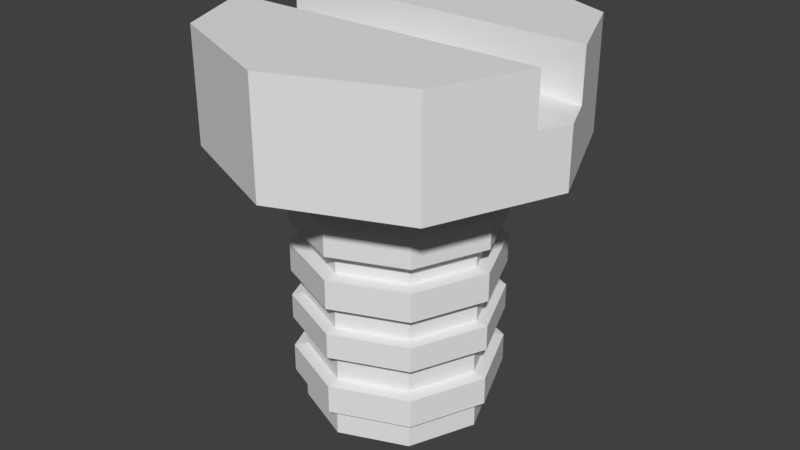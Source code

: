 # Source: Bolts.blend  (saved by Blender 2.78.0; exported with 4.5.12 LTS)
import bpy
from mathutils import Matrix  # noqa: F401  (used for matrix-valued properties, if any)

bpy.ops.wm.read_factory_settings(use_empty=True)
scene = bpy.context.scene
scene.name = 'Scene'

# ---- collections
col_collection_1 = bpy.data.collections.new('Collection 1'); scene.collection.children.link(col_collection_1)

# ---- node groups
ng_auto_smooth = bpy.data.node_groups.new('Auto Smooth', 'GeometryNodeTree')
_s = ng_auto_smooth.interface.new_socket(name='Geometry', in_out='OUTPUT', socket_type='NodeSocketGeometry')
_s = ng_auto_smooth.interface.new_socket(name='Geometry', in_out='INPUT', socket_type='NodeSocketGeometry')
_s = ng_auto_smooth.interface.new_socket(name='Angle', in_out='INPUT', socket_type='NodeSocketFloat')
_s.subtype = 'ANGLE'
_s.min_value = 0.0
_s.max_value = 3.142
ng_auto_smooth.is_modifier = True
_N = ng_auto_smooth.nodes; _L = ng_auto_smooth.links
n0 = _N.new('NodeGroupOutput'); n0.name = 'Group Output'; n0.location = (480, -100)
n1 = _N.new('NodeGroupInput'); n1.name = 'Group Input'; n1.location = (-420, -300)
n2 = _N.new('NodeGroupInput'); n2.name = 'Group Input.001'; n2.location = (-60, -100)
n3 = _N.new('GeometryNodeSetShadeSmooth'); n3.name = 'Set Shade Smooth'; n3.location = (120, -100)
n3.domain = 'EDGE'
n4 = _N.new('GeometryNodeSetShadeSmooth'); n4.name = 'Set Shade Smooth.001'; n4.location = (300, -100)
n5 = _N.new('GeometryNodeInputMeshEdgeAngle'); n5.name = 'Edge Angle'; n5.location = (-420, -220)
n6 = _N.new('GeometryNodeInputEdgeSmooth'); n6.name = 'Is Edge Smooth'; n6.location = (-60, -160)
n7 = _N.new('GeometryNodeInputShadeSmooth'); n7.name = 'Is Face Smooth'; n7.location = (-240, -340)
n8 = _N.new('FunctionNodeBooleanMath'); n8.name = 'Boolean Math'; n8.location = (-60, -220)
n9 = _N.new('FunctionNodeCompare'); n9.name = 'Compare'; n9.location = (-240, -180)
n9.operation = 'LESS_EQUAL'
_L.new(n5.outputs[0], n9.inputs[0])
_L.new(n4.outputs[0], n0.inputs[0])
_L.new(n1.outputs[1], n9.inputs[1])
_L.new(n9.outputs[0], n8.inputs[0])
_L.new(n7.outputs[0], n8.inputs[1])
_L.new(n2.outputs[0], n3.inputs[0])
_L.new(n6.outputs[0], n3.inputs[1])
_L.new(n3.outputs[0], n4.inputs[0])
_L.new(n8.outputs[0], n3.inputs[2])
n0.is_active_output = True

# ---- world
world_world = bpy.data.worlds.new('World'); scene.world = world_world
world_world.color = (0.05088, 0.05088, 0.05088)
world_world.use_sun_shadow = False
world_world.sun_shadow_jitter_overblur = 0.0
world_world.cycles.sampling_method = 'MANUAL'

# ---- meshes
me_cylinder = bpy.data.meshes.new('Cylinder')
me_cylinder.from_pydata([(0.000362, 0.1811, 0.1367), (0.000362, 0.3092, 0.3501), (0.1278, 0.1283, 0.1367), (0.2183, 0.2189, 0.3501), (0.1805, 0.0009336, 0.1367), (0.1278, -0.1265, 0.1367), (0.2183, -0.217, 0.3501), (0.0003619, -0.1792, 0.1367), (0.0003619, -0.3073, 0.3501), (-0.127, -0.1265, 0.1367), (-0.2176, -0.217, 0.3501), (-0.1798, 0.0009336, 0.1367), (-0.127, 0.1283, 0.1367), (-0.2176, 0.2189, 0.3501), (0.000362, 0.3092, 0.1558), (0.2183, 0.2189, 0.1558), (0.3086, 0.0009336, 0.1558), (0.2183, -0.217, 0.1558), (0.0003619, -0.3073, 0.1558), (-0.2176, -0.217, 0.1558), (-0.3079, 0.0009336, 0.1558), (-0.2176, 0.2189, 0.1558), (-0.127, 0.1283, 0.1159), (-0.1798, 0.0009336, 0.1159), (-0.127, -0.1265, 0.1159), (0.0003619, -0.1792, 0.1159), (0.1278, -0.1265, 0.1159), (0.1805, 0.0009336, 0.1159), (0.1278, 0.1283, 0.1159), (0.000362, 0.1811, 0.1159), (-0.127, 0.1283, 0.07024), (-0.127, -0.1265, 0.07024), (0.1278, -0.1265, 0.07024), (0.1278, 0.1283, 0.07024), (-0.1798, 0.0009336, 0.07024), (0.0003619, -0.1792, 0.07024), (0.1805, 0.0009336, 0.07024), (0.000362, 0.1811, 0.07024), (-0.127, 0.1283, 0.02118), (-0.127, -0.1265, 0.02118), (0.1278, -0.1265, 0.02118), (0.1278, 0.1283, 0.02118), (-0.1798, 0.0009336, 0.02118), (0.0003619, -0.1792, 0.02118), (0.1805, 0.0009336, 0.02118), (0.000362, 0.1811, 0.02118), (-0.1549, 0.0009336, 0.0734), (-0.1549, 0.0009336, 0.1127), (0.0003619, -0.1543, 0.0734), (0.0003619, -0.1543, 0.1127), (0.1556, 0.0009336, 0.0734), (0.1556, 0.0009336, 0.1127), (0.000362, 0.1561, 0.0734), (0.000362, 0.1561, 0.1127), (0.1101, 0.1107, 0.1127), (0.1101, -0.1088, 0.1127), (-0.1094, -0.1088, 0.1127), (-0.1094, 0.1107, 0.1127), (-0.1094, 0.1107, 0.0734), (-0.1094, -0.1088, 0.0734), (0.1101, -0.1088, 0.0734), (0.1101, 0.1107, 0.0734), (-0.127, 0.1283, -0.0203), (-0.127, -0.1265, -0.0203), (0.1278, -0.1265, -0.0203), (0.1278, 0.1283, -0.0203), (-0.1798, 0.0009336, -0.0203), (0.0003619, -0.1792, -0.0203), (0.1805, 0.0009336, -0.0203), (0.000362, 0.1811, -0.0203), (-0.1551, 0.0009336, -0.01746), (-0.1551, 0.0009336, 0.01834), (0.0003619, -0.1545, -0.01746), (0.0003619, -0.1545, 0.01834), (0.1558, 0.0009336, -0.01746), (0.1558, 0.0009336, 0.01834), (0.000362, 0.1564, -0.01746), (0.000362, 0.1564, 0.01834), (0.1103, 0.1109, 0.01834), (0.1103, -0.109, 0.01834), (-0.1096, -0.109, 0.01834), (-0.1096, 0.1109, 0.01834), (-0.1096, 0.1109, -0.01746), (-0.1096, -0.109, -0.01746), (0.1103, -0.109, -0.01746), (0.1103, 0.1109, -0.01746), (-0.127, 0.1283, -0.07091), (-0.127, -0.1265, -0.07091), (0.1278, -0.1265, -0.07091), (0.1278, 0.1283, -0.07091), (-0.1798, 0.0009336, -0.07091), (0.0003619, -0.1792, -0.07091), (0.1805, 0.0009336, -0.07091), (0.000362, 0.1811, -0.07091), (-0.127, 0.1283, -0.1172), (-0.127, -0.1265, -0.1172), (0.1278, -0.1265, -0.1172), (0.1278, 0.1283, -0.1172), (-0.1798, 0.0009336, -0.1172), (0.0003619, -0.1792, -0.1172), (0.1805, 0.0009336, -0.1172), (0.000362, 0.1811, -0.1172), (-0.1592, 0.0009336, -0.1146), (-0.1592, 0.0009336, -0.07356), (0.0003619, -0.1586, -0.1146), (0.0003619, -0.1586, -0.07356), (0.1599, 0.0009336, -0.1146), (0.1599, 0.0009336, -0.07356), (0.000362, 0.1605, -0.1146), (0.000362, 0.1605, -0.07356), (0.1132, 0.1137, -0.07356), (0.1132, -0.1119, -0.07356), (-0.1124, -0.1119, -0.07356), (-0.1124, 0.1137, -0.07356), (-0.1124, 0.1137, -0.1146), (-0.1124, -0.1119, -0.1146), (0.1132, -0.1119, -0.1146), (0.1132, 0.1137, -0.1146), (-0.127, 0.1283, -0.1611), (-0.127, -0.1265, -0.1611), (0.1278, -0.1265, -0.1611), (0.1278, 0.1283, -0.1611), (-0.1798, 0.0009336, -0.1611), (0.0003619, -0.1792, -0.1611), (0.1805, 0.0009336, -0.1611), (0.000362, 0.1811, -0.1611), (-0.127, 0.1283, -0.2167), (-0.127, -0.1265, -0.2167), (0.1278, -0.1265, -0.2167), (0.1278, 0.1283, -0.2167), (-0.1798, 0.0009336, -0.2167), (0.0003619, -0.1792, -0.2167), (0.1805, 0.0009336, -0.2167), (0.000362, 0.1811, -0.2167), (-0.1571, 0.0009336, -0.2132), (-0.1571, 0.0009336, -0.1646), (0.0003619, -0.1565, -0.2132), (0.0003619, -0.1565, -0.1646), (0.1578, 0.0009336, -0.2132), (0.1578, 0.0009336, -0.1646), (0.000362, 0.1584, -0.2132), (0.000362, 0.1584, -0.1646), (0.1117, 0.1123, -0.1646), (0.1117, -0.1104, -0.1646), (-0.111, -0.1104, -0.1646), (-0.111, 0.1123, -0.1646), (-0.111, 0.1123, -0.2132), (-0.111, -0.1104, -0.2132), (0.1117, -0.1104, -0.2132), (0.1117, 0.1123, -0.2132), (-0.127, 0.1283, -0.2663), (-0.127, -0.1265, -0.2663), (0.1278, -0.1265, -0.2663), (0.1278, 0.1283, -0.2663), (-0.1798, 0.0009336, -0.2663), (0.0003619, -0.1792, -0.2663), (0.1805, 0.0009336, -0.2663), (0.000362, 0.1811, -0.2663), (-0.161, 0.0009336, -0.3188), (-0.161, 0.0009336, -0.2686), (0.0003619, -0.1604, -0.3188), (0.0003619, -0.1604, -0.2686), (0.1617, 0.0009336, -0.3188), (0.1617, 0.0009336, -0.2686), (0.000362, 0.1623, -0.3188), (0.000362, 0.1623, -0.2686), (0.1145, 0.115, -0.2686), (0.1145, -0.1132, -0.2686), (-0.1137, -0.1132, -0.2686), (-0.1137, 0.115, -0.2686), (-0.1137, 0.115, -0.3188), (-0.1137, -0.1132, -0.3188), (0.1145, -0.1132, -0.3188), (0.1145, 0.115, -0.3188), (0.1101, 0.0009336, -0.342), (0.07795, 0.07853, -0.342), (0.000362, -0.1088, -0.342), (0.07795, -0.07666, -0.342), (-0.1094, 0.0009336, -0.342), (-0.07723, -0.07666, -0.342), (0.000362, 0.1107, -0.342), (-0.07723, 0.07853, -0.342), (-0.2808, 0.06632, 0.1558), (-0.2808, 0.06632, 0.3501), (-0.164, 0.03915, 0.1367), (-0.164, 0.03915, 0.1159), (-0.164, 0.03915, 0.07024), (-0.164, 0.03915, 0.02118), (-0.1412, 0.03386, 0.1127), (-0.1412, 0.03386, 0.0734), (-0.164, 0.03915, -0.0203), (-0.1414, 0.03391, 0.01834), (-0.1414, 0.03391, -0.01746), (-0.164, 0.03915, -0.07091), (-0.164, 0.03915, -0.1172), (-0.1452, 0.03478, -0.07356), (-0.1452, 0.03478, -0.1146), (-0.164, 0.03915, -0.1611), (-0.164, 0.03915, -0.2167), (-0.1433, 0.03434, -0.1646), (-0.1433, 0.03434, -0.2132), (-0.164, 0.03915, -0.2663), (-0.1468, 0.03517, -0.2686), (-0.1468, 0.03517, -0.3188), (-0.09973, 0.02421, -0.342), (-0.2808, -0.06445, 0.1558), (-0.2808, -0.06445, 0.3501), (-0.164, -0.03728, 0.1367), (-0.164, -0.03728, 0.1159), (-0.164, -0.03728, 0.07024), (-0.164, -0.03728, 0.02118), (-0.1412, -0.03199, 0.1127), (-0.1412, -0.03199, 0.0734), (-0.164, -0.03728, -0.0203), (-0.1414, -0.03205, 0.01834), (-0.1414, -0.03205, -0.01746), (-0.164, -0.03728, -0.07091), (-0.164, -0.03728, -0.1172), (-0.1452, -0.03291, -0.07356), (-0.1452, -0.03291, -0.1146), (-0.164, -0.03728, -0.1611), (-0.164, -0.03728, -0.2167), (-0.1433, -0.03247, -0.1646), (-0.1433, -0.03247, -0.2132), (-0.164, -0.03728, -0.2663), (-0.1468, -0.0333, -0.2686), (-0.1468, -0.0333, -0.3188), (-0.09973, -0.02234, -0.342), (0.286, -0.05355, 0.1558), (0.286, -0.05355, 0.3501), (0.1673, -0.03091, 0.1367), (0.1673, -0.03091, 0.1159), (0.1673, -0.03091, 0.07024), (0.1673, -0.03091, 0.02118), (0.1442, -0.0265, 0.1127), (0.1442, -0.0265, 0.0734), (0.1673, -0.03091, -0.0203), (0.1444, -0.02655, 0.01834), (0.1444, -0.02655, -0.01746), (0.1673, -0.03091, -0.07091), (0.1673, -0.03091, -0.1172), (0.1482, -0.02727, -0.07356), (0.1482, -0.02727, -0.1146), (0.1673, -0.03091, -0.1611), (0.1673, -0.03091, -0.2167), (0.1463, -0.0269, -0.1646), (0.1463, -0.0269, -0.2132), (0.1673, -0.03091, -0.2663), (0.1499, -0.02759, -0.2686), (0.1499, -0.02759, -0.3188), (0.1021, -0.01846, -0.342), (0.2815, 0.06632, 0.1558), (0.2815, 0.06632, 0.3501), (0.1647, 0.03915, 0.1367), (0.1647, 0.03915, 0.1159), (0.1647, 0.03915, 0.07024), (0.1647, 0.03915, 0.02118), (0.1419, 0.03386, 0.1127), (0.1419, 0.03386, 0.0734), (0.1647, 0.03915, -0.0203), (0.1422, 0.03391, 0.01834), (0.1422, 0.03391, -0.01746), (0.1647, 0.03915, -0.07091), (0.1647, 0.03915, -0.1172), (0.1459, 0.03478, -0.07356), (0.1459, 0.03478, -0.1146), (0.1647, 0.03915, -0.1611), (0.1647, 0.03915, -0.2167), (0.144, 0.03434, -0.1646), (0.144, 0.03434, -0.2132), (0.1647, 0.03915, -0.2663), (0.1476, 0.03517, -0.2686), (0.1476, 0.03517, -0.3188), (0.1005, 0.02421, -0.342), (0.000362, 0.06632, 0.3501), (0.000362, -0.059, 0.3501), (0.000362, 0.3092, 0.2292), (0.2183, 0.2189, 0.2292), (0.2183, -0.217, 0.2292), (0.0003619, -0.3073, 0.2292), (-0.2176, -0.217, 0.2292), (-0.2176, 0.2189, 0.2292), (-0.2808, 0.06632, 0.2604), (-0.3079, 0.0009336, 0.2604), (0.0003929, 0.001045, 0.278), (0.3086, 0.0009336, 0.2604), (0.0003929, -0.0552, 0.278), (-0.2808, -0.06445, 0.2604), (0.0003929, 0.0624, 0.278), (0.2815, 0.06632, 0.2604), (0.286, -0.05355, 0.2604)], [], [(276, 1, 3, 277), (290, 229, 6, 278), (278, 6, 8, 279), (279, 8, 10, 280), (158, 203, 204, 178), (282, 183, 13, 281), (281, 13, 1, 276), (2, 0, 14, 15), (253, 2, 15, 251), (230, 4, 16, 228), (7, 5, 17, 18), (9, 7, 18, 19), (207, 9, 19, 205), (184, 11, 20, 182), (0, 12, 21, 14), (253, 4, 27, 254), (5, 7, 25, 26), (207, 11, 23, 208), (12, 0, 29, 22), (0, 2, 28, 29), (230, 5, 26, 231), (7, 9, 24, 25), (184, 12, 22, 185), (26, 25, 49, 55), (186, 34, 46, 189), (254, 27, 51, 257), (31, 35, 48, 59), (185, 22, 57, 188), (232, 36, 50, 235), (25, 24, 56, 49), (33, 37, 52, 61), (255, 36, 44, 256), (32, 35, 43, 40), (209, 34, 42, 210), (30, 37, 45, 38), (37, 33, 41, 45), (232, 32, 40, 233), (35, 31, 39, 43), (186, 30, 38, 187), (257, 51, 50, 258), (55, 49, 48, 60), (211, 47, 46, 212), (57, 53, 52, 58), (53, 54, 61, 52), (234, 55, 60, 235), (49, 56, 59, 48), (188, 57, 58, 189), (255, 33, 61, 258), (208, 23, 47, 211), (35, 32, 60, 48), (22, 29, 53, 57), (209, 31, 59, 212), (29, 28, 54, 53), (37, 30, 58, 52), (231, 26, 55, 234), (43, 39, 80, 73), (213, 63, 83, 215), (233, 40, 79, 237), (67, 64, 84, 72), (45, 41, 78, 77), (259, 65, 85, 261), (190, 66, 70, 192), (38, 45, 77, 81), (260, 75, 74, 261), (79, 73, 72, 84), (214, 71, 70, 215), (81, 77, 76, 82), (77, 78, 85, 76), (237, 79, 84, 238), (73, 80, 83, 72), (191, 81, 82, 192), (69, 62, 82, 76), (187, 38, 81, 191), (256, 44, 75, 260), (65, 69, 76, 85), (40, 43, 73, 79), (236, 68, 74, 238), (210, 42, 71, 214), (63, 67, 72, 83), (259, 68, 92, 262), (64, 67, 91, 88), (213, 66, 90, 216), (62, 69, 93, 86), (69, 65, 89, 93), (236, 64, 88, 239), (67, 63, 87, 91), (190, 62, 86, 193), (240, 100, 106, 242), (91, 87, 112, 105), (97, 101, 108, 117), (239, 88, 111, 241), (101, 94, 114, 108), (93, 89, 110, 109), (217, 95, 115, 219), (86, 93, 109, 113), (264, 107, 106, 265), (111, 105, 104, 116), (218, 103, 102, 219), (113, 109, 108, 114), (109, 110, 117, 108), (241, 111, 116, 242), (105, 112, 115, 104), (195, 113, 114, 196), (193, 86, 113, 195), (95, 99, 104, 115), (262, 92, 107, 264), (194, 98, 102, 196), (88, 91, 105, 111), (263, 97, 117, 265), (216, 90, 103, 218), (99, 96, 116, 104), (263, 100, 124, 266), (96, 99, 123, 120), (217, 98, 122, 220), (94, 101, 125, 118), (101, 97, 121, 125), (240, 96, 120, 243), (99, 95, 119, 123), (194, 94, 118, 197), (267, 129, 149, 269), (120, 123, 137, 143), (198, 130, 134, 200), (266, 124, 139, 268), (127, 131, 136, 147), (197, 118, 145, 199), (244, 132, 138, 246), (123, 119, 144, 137), (268, 139, 138, 269), (143, 137, 136, 148), (222, 135, 134, 223), (145, 141, 140, 146), (141, 142, 149, 140), (245, 143, 148, 246), (137, 144, 147, 136), (199, 145, 146, 200), (220, 122, 135, 222), (131, 128, 148, 136), (118, 125, 141, 145), (221, 127, 147, 223), (125, 121, 142, 141), (133, 126, 146, 140), (243, 120, 143, 245), (129, 133, 140, 149), (267, 132, 156, 270), (128, 131, 155, 152), (221, 130, 154, 224), (126, 133, 157, 150), (133, 129, 153, 157), (244, 128, 152, 247), (131, 127, 151, 155), (198, 126, 150, 201), (157, 153, 166, 165), (150, 157, 165, 169), (224, 154, 159, 225), (152, 155, 161, 167), (271, 163, 162, 272), (167, 161, 160, 172), (225, 159, 158, 226), (169, 165, 164, 170), (165, 166, 173, 164), (248, 167, 172, 249), (161, 168, 171, 160), (202, 169, 170, 203), (247, 152, 167, 248), (160, 171, 179, 176), (155, 151, 168, 161), (201, 150, 169, 202), (270, 156, 163, 271), (174, 250, 177, 176, 179, 227, 178, 204, 181, 180, 175, 273), (164, 173, 175, 180), (226, 158, 178, 227), (272, 162, 174, 273), (203, 170, 181, 204), (249, 172, 177, 250), (170, 164, 180, 181), (172, 160, 176, 177), (154, 201, 202, 159), (159, 202, 203, 158), (130, 198, 201, 154), (135, 199, 200, 134), (122, 197, 199, 135), (126, 198, 200, 146), (98, 194, 197, 122), (94, 194, 196, 114), (90, 193, 195, 103), (103, 195, 196, 102), (66, 190, 193, 90), (42, 187, 191, 71), (71, 191, 192, 70), (62, 190, 192, 82), (47, 188, 189, 46), (34, 186, 187, 42), (23, 185, 188, 47), (30, 186, 189, 58), (11, 184, 185, 23), (12, 184, 182, 21), (171, 226, 227, 179), (168, 225, 226, 171), (151, 224, 225, 168), (127, 221, 224, 151), (130, 221, 223, 134), (119, 220, 222, 144), (144, 222, 223, 147), (95, 217, 220, 119), (87, 216, 218, 112), (112, 218, 219, 115), (98, 217, 219, 102), (63, 213, 216, 87), (39, 210, 214, 80), (80, 214, 215, 83), (66, 213, 215, 70), (34, 209, 212, 46), (24, 208, 211, 56), (56, 211, 212, 59), (31, 209, 210, 39), (9, 207, 208, 24), (11, 207, 205, 20), (280, 10, 206, 287), (162, 249, 250, 174), (156, 247, 248, 163), (163, 248, 249, 162), (132, 244, 247, 156), (124, 243, 245, 139), (139, 245, 246, 138), (128, 244, 246, 148), (100, 240, 243, 124), (107, 241, 242, 106), (92, 239, 241, 107), (96, 240, 242, 116), (68, 236, 239, 92), (64, 236, 238, 84), (75, 237, 238, 74), (44, 233, 237, 75), (27, 231, 234, 51), (51, 234, 235, 50), (36, 232, 233, 44), (32, 232, 235, 60), (4, 230, 231, 27), (5, 230, 228, 17), (173, 272, 273, 175), (153, 270, 271, 166), (166, 271, 272, 173), (129, 267, 270, 153), (142, 268, 269, 149), (121, 266, 268, 142), (132, 267, 269, 138), (97, 263, 266, 121), (100, 263, 265, 106), (89, 262, 264, 110), (110, 264, 265, 117), (65, 259, 262, 89), (41, 256, 260, 78), (78, 260, 261, 85), (68, 259, 261, 74), (36, 255, 258, 50), (54, 257, 258, 61), (33, 255, 256, 41), (28, 254, 257, 54), (2, 253, 254, 28), (4, 253, 251, 16), (277, 3, 252, 289), (252, 274, 288, 289), (8, 6, 229, 275), (10, 8, 275, 206), (3, 1, 274, 252), (1, 13, 183, 274), (15, 277, 289, 251), (16, 285, 290, 228), (19, 280, 287, 205), (20, 283, 282, 182), (21, 281, 276, 14), (182, 282, 281, 21), (205, 287, 283, 20), (18, 279, 280, 19), (17, 278, 279, 18), (228, 290, 278, 17), (251, 289, 285, 16), (14, 276, 277, 15), (283, 284, 288, 282), (287, 286, 284, 283), (284, 285, 289, 288), (284, 286, 290, 285), (275, 229, 290, 286), (274, 183, 282, 288), (206, 275, 286, 287)])
me_cylinder.use_remesh_preserve_volume = False
me_cylinder.use_remesh_preserve_attributes = False
me_cylinder.use_mirror_vertex_groups = False
me_cylinder.update()

# ---- objects
ob_bolt = bpy.data.objects.new('Bolt', me_cylinder)

# ---- transforms, parenting, visibility, modifiers, constraints
ob_bolt.location = (0.0, 0.0, 0.0)
ob_bolt.lineart.crease_threshold = 0.0
_m = ob_bolt.modifiers.new('Auto Smooth', 'NODES')
_m.node_group = ng_auto_smooth
_gi = [s.identifier for s in ng_auto_smooth.interface.items_tree if s.item_type == 'SOCKET' and s.in_out == 'INPUT']
_m[_gi[1]] = 0.5236  # Angle

# ---- collection membership
col_collection_1.objects.link(ob_bolt)

# ---- scene / render settings (as saved in the file)
scene.frame_start = 1; scene.frame_end = 250; scene.frame_set(30)
scene.render.engine = 'BLENDER_EEVEE_NEXT'
scene.render.resolution_percentage = 50
scene.render.dither_intensity = 0.0
scene.cycles.use_denoising = False
scene.cycles.samples = 128
scene.cycles.sampling_pattern = 'TABULATED_SOBOL'
scene.cycles.light_sampling_threshold = 0.0
scene.cycles.use_adaptive_sampling = False
scene.cycles.use_light_tree = False
scene.cycles.blur_glossy = 0.0
scene.cycles.sample_clamp_indirect = 0.0
scene.view_settings.view_transform = 'Standard'
bpy.context.view_layer.update()

# ---- added for rendering (the .blend has no active camera and no usable light): camera, sun
cam_auto = bpy.data.cameras.new('AutoCamera')
cam_auto.lens = 50.0
cam_auto.sensor_width = 36.0
cam_auto.clip_end = 1000.0
ob_auto_camera = bpy.data.objects.new('AutoCamera', cam_auto)
scene.collection.objects.link(ob_auto_camera)
ob_auto_camera.location = (1.03024, -1.23492, 0.827946)
ob_auto_camera.rotation_euler = (1.09748, -7.21219e-08, 0.694738)
scene.camera = ob_auto_camera
light_auto_sun = bpy.data.lights.new('AutoSun', 'SUN')
light_auto_sun.energy = 3.0
light_auto_sun.angle = 0.0523599
ob_auto_sun = bpy.data.objects.new('AutoSun', light_auto_sun)
scene.collection.objects.link(ob_auto_sun)
ob_auto_sun.rotation_euler = (0.872665, 0.174533, 0.523599)
bpy.context.view_layer.update()
